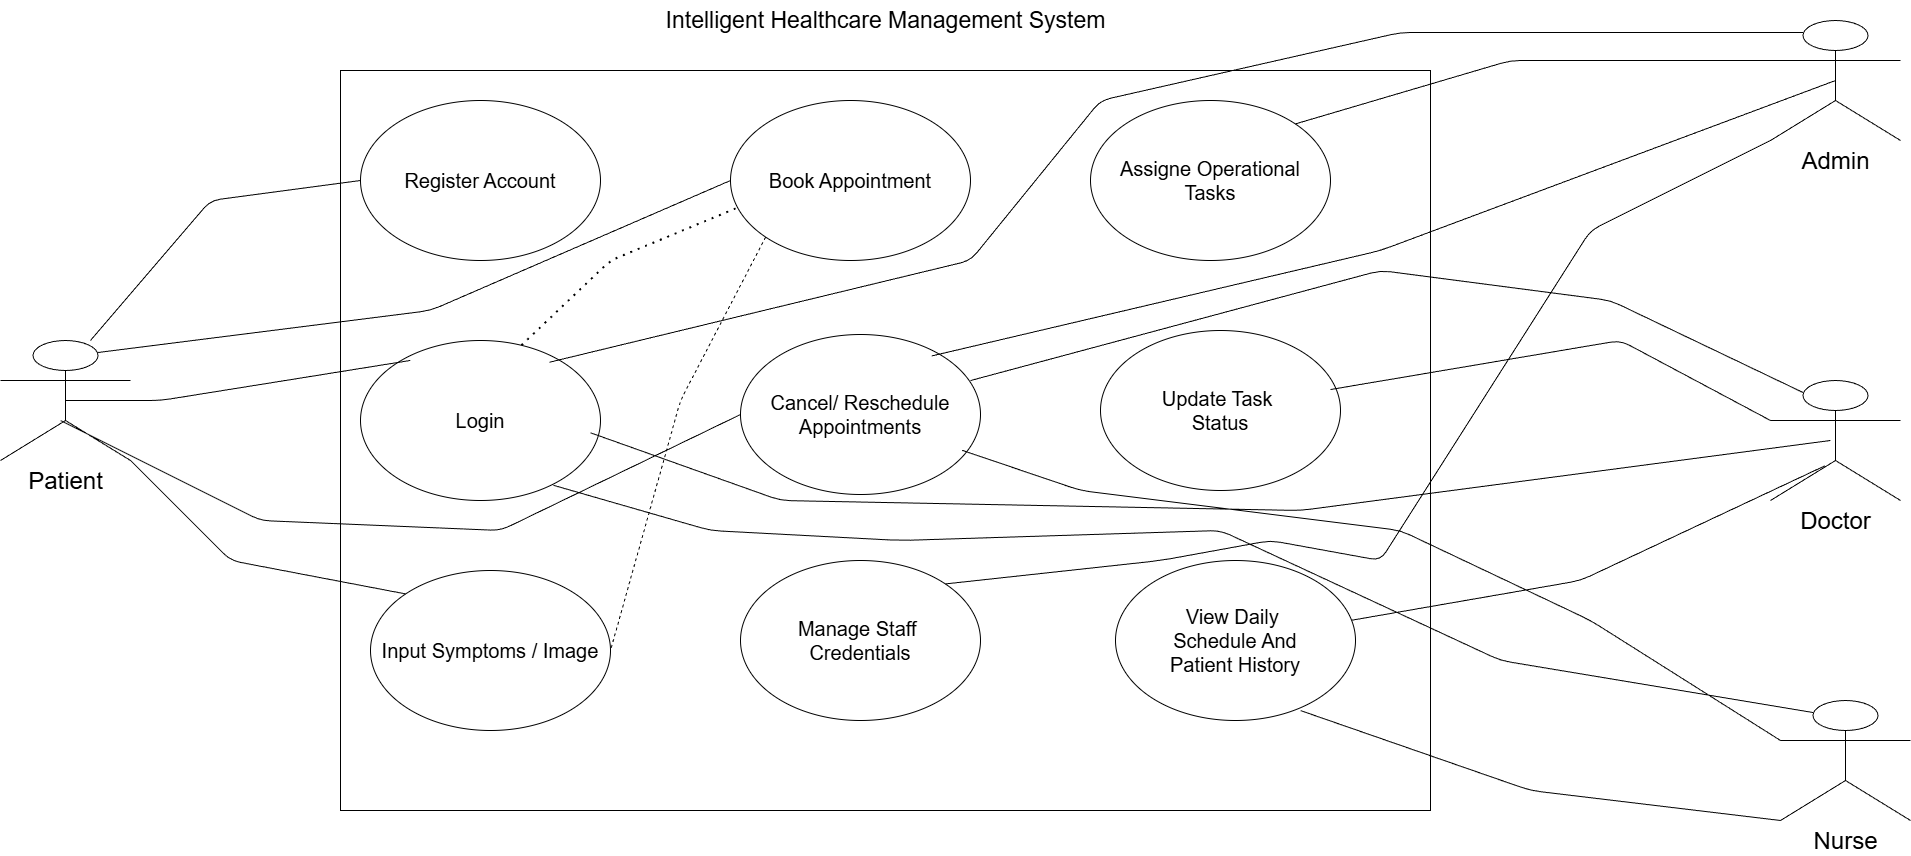

The diagram above was exported from draw.io. Its source (the exported page's mxGraphModel, read from the mxfile embedded in the PNG):
<mxGraphModel dx="5177" dy="3271" grid="1" gridSize="10" guides="1" tooltips="1" connect="1" arrows="1" fold="1" page="1" pageScale="1" pageWidth="1169" pageHeight="827" math="0" shadow="0">
  <root>
    <mxCell id="0" />
    <mxCell id="1" parent="0" />
    <mxCell id="2" value="" style="html=1;whiteSpace=wrap;" vertex="1" parent="1">
      <mxGeometry x="50" y="-410" width="1090" height="740" as="geometry" />
    </mxCell>
    <mxCell id="3" value="&lt;span style=&quot;font-size: 24px;&quot;&gt;Admin&lt;/span&gt;" style="shape=umlActor;verticalLabelPosition=bottom;verticalAlign=top;html=1;" vertex="1" parent="1">
      <mxGeometry x="1480" y="-460" width="130" height="120" as="geometry" />
    </mxCell>
    <mxCell id="4" value="&lt;font style=&quot;font-size: 24px;&quot;&gt;Patient&lt;/font&gt;" style="shape=umlActor;verticalLabelPosition=bottom;verticalAlign=top;html=1;" vertex="1" parent="1">
      <mxGeometry x="-290" y="-140" width="130" height="120" as="geometry" />
    </mxCell>
    <mxCell id="6" value="&lt;span style=&quot;font-size: 24px;&quot;&gt;Doctor&lt;/span&gt;" style="shape=umlActor;verticalLabelPosition=bottom;verticalAlign=top;html=1;" vertex="1" parent="1">
      <mxGeometry x="1480" y="-100" width="130" height="120" as="geometry" />
    </mxCell>
    <mxCell id="8" value="&lt;span style=&quot;font-size: 24px;&quot;&gt;Nurse&lt;/span&gt;" style="shape=umlActor;verticalLabelPosition=bottom;verticalAlign=top;html=1;" vertex="1" parent="1">
      <mxGeometry x="1490" y="220" width="130" height="120" as="geometry" />
    </mxCell>
    <mxCell id="12" value="&lt;font style=&quot;font-size: 20px;&quot;&gt;Register Account&lt;/font&gt;" style="ellipse;whiteSpace=wrap;html=1;" vertex="1" parent="1">
      <mxGeometry x="70" y="-380" width="240" height="160" as="geometry" />
    </mxCell>
    <mxCell id="13" value="&lt;font style=&quot;font-size: 23px;&quot;&gt;Intelligent Healthcare Management System&lt;/font&gt;" style="text;html=1;align=center;verticalAlign=middle;resizable=0;points=[];autosize=1;strokeColor=none;fillColor=none;" vertex="1" parent="1">
      <mxGeometry x="365" y="-480" width="460" height="40" as="geometry" />
    </mxCell>
    <mxCell id="14" value="&lt;span style=&quot;font-size: 20px;&quot;&gt;Login&lt;/span&gt;" style="ellipse;whiteSpace=wrap;html=1;" vertex="1" parent="1">
      <mxGeometry x="70" y="-140" width="240" height="160" as="geometry" />
    </mxCell>
    <mxCell id="16" value="&lt;span style=&quot;font-size: 20px;&quot;&gt;Input Symptoms / Image&lt;/span&gt;" style="ellipse;whiteSpace=wrap;html=1;" vertex="1" parent="1">
      <mxGeometry x="80" y="90" width="240" height="160" as="geometry" />
    </mxCell>
    <mxCell id="17" value="&lt;span style=&quot;font-size: 20px;&quot;&gt;Book Appointment&lt;/span&gt;" style="ellipse;whiteSpace=wrap;html=1;" vertex="1" parent="1">
      <mxGeometry x="440" y="-380" width="240" height="160" as="geometry" />
    </mxCell>
    <mxCell id="18" value="&lt;span style=&quot;font-size: 20px;&quot;&gt;Cancel/ Reschedule Appointments&lt;/span&gt;" style="ellipse;whiteSpace=wrap;html=1;" vertex="1" parent="1">
      <mxGeometry x="450" y="-146" width="240" height="160" as="geometry" />
    </mxCell>
    <mxCell id="19" value="&lt;span style=&quot;font-size: 20px;&quot;&gt;Manage Staff&amp;nbsp;&lt;br&gt;Credentials&lt;/span&gt;" style="ellipse;whiteSpace=wrap;html=1;" vertex="1" parent="1">
      <mxGeometry x="450" y="80" width="240" height="160" as="geometry" />
    </mxCell>
    <mxCell id="20" value="&lt;span style=&quot;font-size: 20px;&quot;&gt;Assigne Operational &lt;br&gt;Tasks&lt;/span&gt;" style="ellipse;whiteSpace=wrap;html=1;" vertex="1" parent="1">
      <mxGeometry x="800" y="-380" width="240" height="160" as="geometry" />
    </mxCell>
    <mxCell id="21" value="&lt;span style=&quot;font-size: 20px;&quot;&gt;Update Task&amp;nbsp;&lt;br&gt;Status&lt;/span&gt;" style="ellipse;whiteSpace=wrap;html=1;" vertex="1" parent="1">
      <mxGeometry x="810" y="-150" width="240" height="160" as="geometry" />
    </mxCell>
    <mxCell id="22" value="&lt;span style=&quot;font-size: 20px;&quot;&gt;View Daily&amp;nbsp;&lt;br&gt;Schedule And&lt;br&gt;Patient History&lt;/span&gt;" style="ellipse;whiteSpace=wrap;html=1;" vertex="1" parent="1">
      <mxGeometry x="825" y="80" width="240" height="160" as="geometry" />
    </mxCell>
    <mxCell id="23" value="" style="endArrow=none;html=1;exitX=0.692;exitY=0;exitDx=0;exitDy=0;exitPerimeter=0;entryX=0;entryY=0.5;entryDx=0;entryDy=0;" edge="1" parent="1" source="4" target="12">
      <mxGeometry width="50" height="50" relative="1" as="geometry">
        <mxPoint x="-170" y="-140" as="sourcePoint" />
        <mxPoint x="-120" y="-190" as="targetPoint" />
        <Array as="points">
          <mxPoint x="-80" y="-280" />
        </Array>
      </mxGeometry>
    </mxCell>
    <mxCell id="24" value="" style="endArrow=none;html=1;exitX=0.5;exitY=0.5;exitDx=0;exitDy=0;exitPerimeter=0;entryX=0.207;entryY=0.125;entryDx=0;entryDy=0;entryPerimeter=0;" edge="1" parent="1" source="4" target="14">
      <mxGeometry width="50" height="50" relative="1" as="geometry">
        <mxPoint x="-120" y="-110" as="sourcePoint" />
        <mxPoint x="-70" y="-160" as="targetPoint" />
        <Array as="points">
          <mxPoint x="-130" y="-80" />
        </Array>
      </mxGeometry>
    </mxCell>
    <mxCell id="27" value="" style="endArrow=none;html=1;exitX=1;exitY=1;exitDx=0;exitDy=0;exitPerimeter=0;entryX=0;entryY=0;entryDx=0;entryDy=0;" edge="1" parent="1" source="4" target="16">
      <mxGeometry width="50" height="50" relative="1" as="geometry">
        <mxPoint x="-90" y="40" as="sourcePoint" />
        <mxPoint x="-40" y="-10" as="targetPoint" />
        <Array as="points">
          <mxPoint x="-60" y="80" />
        </Array>
      </mxGeometry>
    </mxCell>
    <mxCell id="28" value="" style="endArrow=none;html=1;exitX=0.75;exitY=0.1;exitDx=0;exitDy=0;exitPerimeter=0;entryX=0;entryY=0.5;entryDx=0;entryDy=0;" edge="1" parent="1" source="4" target="17">
      <mxGeometry width="50" height="50" relative="1" as="geometry">
        <mxPoint x="-130" y="-160" as="sourcePoint" />
        <mxPoint x="-80" y="-210" as="targetPoint" />
        <Array as="points">
          <mxPoint x="140" y="-170" />
        </Array>
      </mxGeometry>
    </mxCell>
    <mxCell id="29" value="" style="endArrow=none;html=1;exitX=0.462;exitY=0.667;exitDx=0;exitDy=0;exitPerimeter=0;entryX=0;entryY=0.5;entryDx=0;entryDy=0;" edge="1" parent="1" source="4" target="18">
      <mxGeometry width="50" height="50" relative="1" as="geometry">
        <mxPoint x="-90" as="sourcePoint" />
        <mxPoint x="-40" y="-50" as="targetPoint" />
        <Array as="points">
          <mxPoint x="-30" y="40" />
          <mxPoint x="210" y="50" />
        </Array>
      </mxGeometry>
    </mxCell>
    <mxCell id="30" value="" style="endArrow=none;html=1;exitX=0.25;exitY=0.1;exitDx=0;exitDy=0;exitPerimeter=0;entryX=0.787;entryY=0.136;entryDx=0;entryDy=0;entryPerimeter=0;" edge="1" parent="1" source="3" target="14">
      <mxGeometry width="50" height="50" relative="1" as="geometry">
        <mxPoint x="1190" y="-430" as="sourcePoint" />
        <mxPoint x="1240" y="-480" as="targetPoint" />
        <Array as="points">
          <mxPoint x="1110" y="-448" />
          <mxPoint x="810" y="-380" />
          <mxPoint x="680" y="-220" />
        </Array>
      </mxGeometry>
    </mxCell>
    <mxCell id="31" value="" style="endArrow=none;html=1;exitX=0.5;exitY=0.5;exitDx=0;exitDy=0;exitPerimeter=0;entryX=0.797;entryY=0.134;entryDx=0;entryDy=0;entryPerimeter=0;" edge="1" parent="1" source="3" target="18">
      <mxGeometry width="50" height="50" relative="1" as="geometry">
        <mxPoint x="1210" y="-140" as="sourcePoint" />
        <mxPoint x="1260" y="-190" as="targetPoint" />
        <Array as="points">
          <mxPoint x="1090" y="-230" />
        </Array>
      </mxGeometry>
    </mxCell>
    <mxCell id="32" value="" style="endArrow=none;html=1;exitX=0;exitY=1;exitDx=0;exitDy=0;exitPerimeter=0;entryX=1;entryY=0;entryDx=0;entryDy=0;" edge="1" parent="1" source="3" target="19">
      <mxGeometry width="50" height="50" relative="1" as="geometry">
        <mxPoint x="1160" y="-110" as="sourcePoint" />
        <mxPoint x="1210" y="-160" as="targetPoint" />
        <Array as="points">
          <mxPoint x="1300" y="-250" />
          <mxPoint x="1090" y="80" />
          <mxPoint x="980" y="60" />
          <mxPoint x="870" y="80" />
        </Array>
      </mxGeometry>
    </mxCell>
    <mxCell id="33" value="" style="endArrow=none;html=1;exitX=0;exitY=0.3333333333333333;exitDx=0;exitDy=0;exitPerimeter=0;entryX=1;entryY=0;entryDx=0;entryDy=0;" edge="1" parent="1" source="3" target="20">
      <mxGeometry width="50" height="50" relative="1" as="geometry">
        <mxPoint x="1220" y="-360" as="sourcePoint" />
        <mxPoint x="1270" y="-410" as="targetPoint" />
        <Array as="points">
          <mxPoint x="1220" y="-420" />
        </Array>
      </mxGeometry>
    </mxCell>
    <mxCell id="34" value="" style="endArrow=none;html=1;exitX=0.5;exitY=0.5;exitDx=0;exitDy=0;exitPerimeter=0;entryX=0.98;entryY=0.577;entryDx=0;entryDy=0;entryPerimeter=0;" edge="1" parent="1">
      <mxGeometry width="50" height="50" relative="1" as="geometry">
        <mxPoint x="1539.9" y="-40" as="sourcePoint" />
        <mxPoint x="300.0999999999998" y="-47.679999999999836" as="targetPoint" />
        <Array as="points">
          <mxPoint x="1010" y="30" />
          <mxPoint x="490" y="20" />
        </Array>
      </mxGeometry>
    </mxCell>
    <mxCell id="35" value="" style="endArrow=none;html=1;exitX=0.25;exitY=0.1;exitDx=0;exitDy=0;exitPerimeter=0;entryX=0.958;entryY=0.288;entryDx=0;entryDy=0;entryPerimeter=0;" edge="1" parent="1" source="6" target="18">
      <mxGeometry width="50" height="50" relative="1" as="geometry">
        <mxPoint x="1270" y="-110" as="sourcePoint" />
        <mxPoint x="1320" y="-160" as="targetPoint" />
        <Array as="points">
          <mxPoint x="1320" y="-180" />
          <mxPoint x="1090" y="-210" />
        </Array>
      </mxGeometry>
    </mxCell>
    <mxCell id="36" value="" style="endArrow=none;html=1;exitX=0;exitY=0.3333333333333333;exitDx=0;exitDy=0;exitPerimeter=0;entryX=0.958;entryY=0.369;entryDx=0;entryDy=0;entryPerimeter=0;" edge="1" parent="1" source="6" target="21">
      <mxGeometry width="50" height="50" relative="1" as="geometry">
        <mxPoint x="1250" y="-120" as="sourcePoint" />
        <mxPoint x="1300" y="-170" as="targetPoint" />
        <Array as="points">
          <mxPoint x="1330" y="-140" />
        </Array>
      </mxGeometry>
    </mxCell>
    <mxCell id="37" value="" style="endArrow=none;html=1;exitX=0.418;exitY=0.711;exitDx=0;exitDy=0;exitPerimeter=0;" edge="1" parent="1" source="6" target="22">
      <mxGeometry width="50" height="50" relative="1" as="geometry">
        <mxPoint x="1270" y="100" as="sourcePoint" />
        <mxPoint x="1320" y="50" as="targetPoint" />
        <Array as="points">
          <mxPoint x="1290" y="100" />
        </Array>
      </mxGeometry>
    </mxCell>
    <mxCell id="38" value="" style="endArrow=none;html=1;exitX=0.25;exitY=0.1;exitDx=0;exitDy=0;exitPerimeter=0;entryX=0.804;entryY=0.905;entryDx=0;entryDy=0;entryPerimeter=0;" edge="1" parent="1" source="8" target="14">
      <mxGeometry width="50" height="50" relative="1" as="geometry">
        <mxPoint x="1360" y="160" as="sourcePoint" />
        <mxPoint x="1410" y="110" as="targetPoint" />
        <Array as="points">
          <mxPoint x="1210" y="180" />
          <mxPoint x="930" y="50" />
          <mxPoint x="610" y="60" />
          <mxPoint x="420" y="50" />
        </Array>
      </mxGeometry>
    </mxCell>
    <mxCell id="39" value="" style="endArrow=none;html=1;exitX=0;exitY=1;exitDx=0;exitDy=0;exitPerimeter=0;entryX=0.771;entryY=0.938;entryDx=0;entryDy=0;entryPerimeter=0;" edge="1" parent="1" source="8" target="22">
      <mxGeometry width="50" height="50" relative="1" as="geometry">
        <mxPoint x="1190" y="290" as="sourcePoint" />
        <mxPoint x="1240" y="240" as="targetPoint" />
        <Array as="points">
          <mxPoint x="1240" y="310" />
        </Array>
      </mxGeometry>
    </mxCell>
    <mxCell id="40" value="" style="endArrow=none;html=1;exitX=0;exitY=0.3333333333333333;exitDx=0;exitDy=0;exitPerimeter=0;entryX=0.924;entryY=0.724;entryDx=0;entryDy=0;entryPerimeter=0;" edge="1" parent="1" source="8" target="18">
      <mxGeometry width="50" height="50" relative="1" as="geometry">
        <mxPoint x="1370" y="180" as="sourcePoint" />
        <mxPoint x="1420" y="130" as="targetPoint" />
        <Array as="points">
          <mxPoint x="1300" y="140" />
          <mxPoint x="1110" y="50" />
          <mxPoint x="790" y="10" />
        </Array>
      </mxGeometry>
    </mxCell>
    <mxCell id="41" value="" style="endArrow=none;dashed=1;html=1;exitX=0;exitY=1;exitDx=0;exitDy=0;entryX=1;entryY=0.5;entryDx=0;entryDy=0;" edge="1" parent="1" source="17" target="16">
      <mxGeometry width="50" height="50" relative="1" as="geometry">
        <mxPoint x="310" y="-170" as="sourcePoint" />
        <mxPoint x="360" y="-220" as="targetPoint" />
        <Array as="points">
          <mxPoint x="390" y="-80" />
        </Array>
      </mxGeometry>
    </mxCell>
    <mxCell id="42" value="" style="endArrow=none;dashed=1;html=1;dashPattern=1 3;strokeWidth=2;exitX=0.021;exitY=0.675;exitDx=0;exitDy=0;exitPerimeter=0;entryX=0.662;entryY=0.042;entryDx=0;entryDy=0;entryPerimeter=0;" edge="1" parent="1" source="17" target="14">
      <mxGeometry width="50" height="50" relative="1" as="geometry">
        <mxPoint x="330" y="-240" as="sourcePoint" />
        <mxPoint x="380" y="-290" as="targetPoint" />
        <Array as="points">
          <mxPoint x="320" y="-220" />
        </Array>
      </mxGeometry>
    </mxCell>
  </root>
</mxGraphModel>